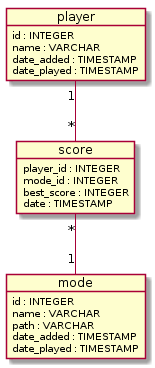

The diagram above was rendered by PlantUML. Its source (embedded in the PNG):
@startuml

object player {
    id : INTEGER
    name : VARCHAR
    date_added : TIMESTAMP
    date_played : TIMESTAMP
}

object score {
    player_id : INTEGER
    mode_id : INTEGER
    best_score : INTEGER
    date : TIMESTAMP
}

object mode {
    id : INTEGER
    name : VARCHAR
    path : VARCHAR
    date_added : TIMESTAMP
    date_played : TIMESTAMP
}

player "1" -- "*" score
score "*" -- "1" mode

@enduml